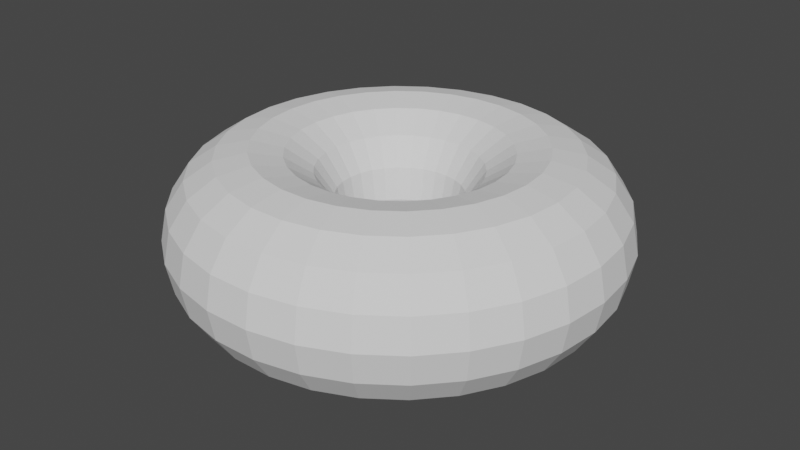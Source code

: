 # Source: donnut.blend  (saved by Blender 3.4.6; exported with 4.5.12 LTS)
import bpy
from mathutils import Matrix  # noqa: F401  (used for matrix-valued properties, if any)

bpy.ops.wm.read_factory_settings(use_empty=True)
scene = bpy.context.scene
scene.name = 'Scene'

# ---- collections
col_collection = bpy.data.collections.new('Collection'); scene.collection.children.link(col_collection)

# ---- world
world_world = bpy.data.worlds.new('World'); scene.world = world_world
world_world.use_nodes = True; world_world.node_tree.nodes.clear()
_N = world_world.node_tree.nodes; _L = world_world.node_tree.links
n0 = _N.new('ShaderNodeOutputWorld'); n0.name = 'World Output'; n0.location = (300, 300)
n1 = _N.new('ShaderNodeBackground'); n1.name = 'Background'; n1.location = (10, 300)
n1.inputs[0].default_value = (0.05088, 0.05088, 0.05088, 1.0)
_L.new(n1.outputs[0], n0.inputs[0])
n0.is_active_output = True
world_world.color = (0.05088, 0.05088, 0.05088)
world_world.use_sun_shadow = False
world_world.sun_shadow_jitter_overblur = 0.0

# ---- meshes
me_torus_002 = bpy.data.meshes.new('Torus.002')
me_torus_002.from_pydata([(1.6, 0.0, 0.0), (1.554, 0.0, 0.2296), (1.424, 0.0, 0.4243), (1.23, 0.0, 0.5543), (1.0, 0.0, 0.6), (0.7704, 0.0, 0.5543), (0.5757, 0.0, 0.4243), (0.4457, 0.0, 0.2296), (0.4, 0.0, 7.348e-17), (0.4457, 0.0, -0.2296), (0.5757, 0.0, -0.4243), (0.7704, 0.0, -0.5543), (1.0, 0.0, -0.6), (1.23, 0.0, -0.5543), (1.424, 0.0, -0.4243), (1.554, 0.0, -0.2296), (1.565, 0.3327, 0.0), (1.52, 0.3232, 0.2296), (1.393, 0.2961, 0.4243), (1.203, 0.2557, 0.5543), (0.9781, 0.2079, 0.6), (0.7536, 0.1602, 0.5543), (0.5632, 0.1197, 0.4243), (0.4359, 0.09266, 0.2296), (0.3913, 0.08316, 7.348e-17), (0.4359, 0.09266, -0.2296), (0.5632, 0.1197, -0.4243), (0.7536, 0.1602, -0.5543), (0.9781, 0.2079, -0.6), (1.203, 0.2557, -0.5543), (1.393, 0.2961, -0.4243), (1.52, 0.3232, -0.2296), (1.462, 0.6508, 0.0), (1.42, 0.6322, 0.2296), (1.301, 0.5793, 0.4243), (1.123, 0.5001, 0.5543), (0.9135, 0.4067, 0.6), (0.7038, 0.3133, 0.5543), (0.526, 0.2342, 0.4243), (0.4071, 0.1813, 0.2296), (0.3654, 0.1627, 7.348e-17), (0.4071, 0.1813, -0.2296), (0.526, 0.2342, -0.4243), (0.7038, 0.3133, -0.5543), (0.9135, 0.4067, -0.6), (1.123, 0.5001, -0.5543), (1.301, 0.5793, -0.4243), (1.42, 0.6322, -0.2296), (1.294, 0.9405, 0.0), (1.257, 0.9136, 0.2296), (1.152, 0.8372, 0.4243), (0.9948, 0.7227, 0.5543), (0.809, 0.5878, 0.6), (0.6233, 0.4528, 0.5543), (0.4658, 0.3384, 0.4243), (0.3606, 0.262, 0.2296), (0.3236, 0.2351, 7.348e-17), (0.3606, 0.262, -0.2296), (0.4658, 0.3384, -0.4243), (0.6233, 0.4528, -0.5543), (0.809, 0.5878, -0.6), (0.9948, 0.7227, -0.5543), (1.152, 0.8372, -0.4243), (1.257, 0.9136, -0.2296), (1.071, 1.189, 0.0), (1.04, 1.155, 0.2296), (0.953, 1.058, 0.4243), (0.8228, 0.9138, 0.5543), (0.6691, 0.7431, 0.6), (0.5155, 0.5725, 0.5543), (0.3852, 0.4279, 0.4243), (0.2982, 0.3312, 0.2296), (0.2677, 0.2973, 7.348e-17), (0.2982, 0.3312, -0.2296), (0.3852, 0.4279, -0.4243), (0.5155, 0.5725, -0.5543), (0.6691, 0.7431, -0.6), (0.8228, 0.9138, -0.5543), (0.953, 1.058, -0.4243), (1.04, 1.155, -0.2296), (0.8, 1.386, 0.0), (0.7772, 1.346, 0.2296), (0.7121, 1.233, 0.4243), (0.6148, 1.065, 0.5543), (0.5, 0.866, 0.6), (0.3852, 0.6672, 0.5543), (0.2879, 0.4986, 0.4243), (0.2228, 0.386, 0.2296), (0.2, 0.3464, 7.348e-17), (0.2228, 0.386, -0.2296), (0.2879, 0.4986, -0.4243), (0.3852, 0.6672, -0.5543), (0.5, 0.866, -0.6), (0.6148, 1.065, -0.5543), (0.7121, 1.233, -0.4243), (0.7772, 1.346, -0.2296), (0.4944, 1.522, 0.0), (0.4803, 1.478, 0.2296), (0.4401, 1.355, 0.4243), (0.38, 1.169, 0.5543), (0.309, 0.9511, 0.6), (0.2381, 0.7327, 0.5543), (0.1779, 0.5476, 0.4243), (0.1377, 0.4239, 0.2296), (0.1236, 0.3804, 7.348e-17), (0.1377, 0.4239, -0.2296), (0.1779, 0.5476, -0.4243), (0.2381, 0.7327, -0.5543), (0.309, 0.9511, -0.6), (0.38, 1.169, -0.5543), (0.4401, 1.355, -0.4243), (0.4803, 1.478, -0.2296), (0.1672, 1.591, 0.0), (0.1625, 1.546, 0.2296), (0.1489, 1.416, 0.4243), (0.1285, 1.223, 0.5543), (0.1045, 0.9945, 0.6), (0.08053, 0.7662, 0.5543), (0.06018, 0.5726, 0.4243), (0.04659, 0.4432, 0.2296), (0.04181, 0.3978, 7.348e-17), (0.04659, 0.4432, -0.2296), (0.06018, 0.5726, -0.4243), (0.08053, 0.7662, -0.5543), (0.1045, 0.9945, -0.6), (0.1285, 1.223, -0.5543), (0.1489, 1.416, -0.4243), (0.1625, 1.546, -0.2296), (-0.1672, 1.591, 0.0), (-0.1625, 1.546, 0.2296), (-0.1489, 1.416, 0.4243), (-0.1285, 1.223, 0.5543), (-0.1045, 0.9945, 0.6), (-0.08053, 0.7662, 0.5543), (-0.06018, 0.5726, 0.4243), (-0.04659, 0.4432, 0.2296), (-0.04181, 0.3978, 7.348e-17), (-0.04659, 0.4432, -0.2296), (-0.06018, 0.5726, -0.4243), (-0.08053, 0.7662, -0.5543), (-0.1045, 0.9945, -0.6), (-0.1285, 1.223, -0.5543), (-0.1489, 1.416, -0.4243), (-0.1625, 1.546, -0.2296), (-0.4944, 1.522, 0.0), (-0.4803, 1.478, 0.2296), (-0.4401, 1.355, 0.4243), (-0.38, 1.169, 0.5543), (-0.309, 0.9511, 0.6), (-0.2381, 0.7327, 0.5543), (-0.1779, 0.5476, 0.4243), (-0.1377, 0.4239, 0.2296), (-0.1236, 0.3804, 7.348e-17), (-0.1377, 0.4239, -0.2296), (-0.1779, 0.5476, -0.4243), (-0.2381, 0.7327, -0.5543), (-0.309, 0.9511, -0.6), (-0.38, 1.169, -0.5543), (-0.4401, 1.355, -0.4243), (-0.4803, 1.478, -0.2296), (-0.8, 1.386, 0.0), (-0.7772, 1.346, 0.2296), (-0.7121, 1.233, 0.4243), (-0.6148, 1.065, 0.5543), (-0.5, 0.866, 0.6), (-0.3852, 0.6672, 0.5543), (-0.2879, 0.4986, 0.4243), (-0.2228, 0.386, 0.2296), (-0.2, 0.3464, 7.348e-17), (-0.2228, 0.386, -0.2296), (-0.2879, 0.4986, -0.4243), (-0.3852, 0.6672, -0.5543), (-0.5, 0.866, -0.6), (-0.6148, 1.065, -0.5543), (-0.7121, 1.233, -0.4243), (-0.7772, 1.346, -0.2296), (-1.071, 1.189, 0.0), (-1.04, 1.155, 0.2296), (-0.953, 1.058, 0.4243), (-0.8228, 0.9138, 0.5543), (-0.6691, 0.7431, 0.6), (-0.5155, 0.5725, 0.5543), (-0.3852, 0.4279, 0.4243), (-0.2982, 0.3312, 0.2296), (-0.2677, 0.2973, 7.348e-17), (-0.2982, 0.3312, -0.2296), (-0.3852, 0.4279, -0.4243), (-0.5155, 0.5725, -0.5543), (-0.6691, 0.7431, -0.6), (-0.8228, 0.9138, -0.5543), (-0.953, 1.058, -0.4243), (-1.04, 1.155, -0.2296), (-1.294, 0.9405, 0.0), (-1.257, 0.9136, 0.2296), (-1.152, 0.8372, 0.4243), (-0.9948, 0.7227, 0.5543), (-0.809, 0.5878, 0.6), (-0.6233, 0.4528, 0.5543), (-0.4658, 0.3384, 0.4243), (-0.3606, 0.262, 0.2296), (-0.3236, 0.2351, 7.348e-17), (-0.3606, 0.262, -0.2296), (-0.4658, 0.3384, -0.4243), (-0.6233, 0.4528, -0.5543), (-0.809, 0.5878, -0.6), (-0.9948, 0.7227, -0.5543), (-1.152, 0.8372, -0.4243), (-1.257, 0.9136, -0.2296), (-1.462, 0.6508, 0.0), (-1.42, 0.6322, 0.2296), (-1.301, 0.5793, 0.4243), (-1.123, 0.5001, 0.5543), (-0.9135, 0.4067, 0.6), (-0.7038, 0.3133, 0.5543), (-0.526, 0.2342, 0.4243), (-0.4071, 0.1813, 0.2296), (-0.3654, 0.1627, 7.348e-17), (-0.4071, 0.1813, -0.2296), (-0.526, 0.2342, -0.4243), (-0.7038, 0.3133, -0.5543), (-0.9135, 0.4067, -0.6), (-1.123, 0.5001, -0.5543), (-1.301, 0.5793, -0.4243), (-1.42, 0.6322, -0.2296), (-1.565, 0.3327, 0.0), (-1.52, 0.3232, 0.2296), (-1.393, 0.2961, 0.4243), (-1.203, 0.2557, 0.5543), (-0.9781, 0.2079, 0.6), (-0.7536, 0.1602, 0.5543), (-0.5632, 0.1197, 0.4243), (-0.4359, 0.09266, 0.2296), (-0.3913, 0.08316, 7.348e-17), (-0.4359, 0.09266, -0.2296), (-0.5632, 0.1197, -0.4243), (-0.7536, 0.1602, -0.5543), (-0.9781, 0.2079, -0.6), (-1.203, 0.2557, -0.5543), (-1.393, 0.2961, -0.4243), (-1.52, 0.3232, -0.2296), (-1.6, 1.399e-07, 0.0), (-1.554, 1.359e-07, 0.2296), (-1.424, 1.245e-07, 0.4243), (-1.23, 1.075e-07, 0.5543), (-1.0, 8.742e-08, 0.6), (-0.7704, 6.735e-08, 0.5543), (-0.5757, 5.033e-08, 0.4243), (-0.4457, 3.896e-08, 0.2296), (-0.4, 3.497e-08, 7.348e-17), (-0.4457, 3.896e-08, -0.2296), (-0.5757, 5.033e-08, -0.4243), (-0.7704, 6.735e-08, -0.5543), (-1.0, 8.742e-08, -0.6), (-1.23, 1.075e-07, -0.5543), (-1.424, 1.245e-07, -0.4243), (-1.554, 1.359e-07, -0.2296), (-1.565, -0.3327, 0.0), (-1.52, -0.3232, 0.2296), (-1.393, -0.2961, 0.4243), (-1.203, -0.2557, 0.5543), (-0.9781, -0.2079, 0.6), (-0.7536, -0.1602, 0.5543), (-0.5632, -0.1197, 0.4243), (-0.4359, -0.09266, 0.2296), (-0.3913, -0.08316, 7.348e-17), (-0.4359, -0.09266, -0.2296), (-0.5632, -0.1197, -0.4243), (-0.7536, -0.1602, -0.5543), (-0.9781, -0.2079, -0.6), (-1.203, -0.2557, -0.5543), (-1.393, -0.2961, -0.4243), (-1.52, -0.3232, -0.2296), (-1.462, -0.6508, 0.0), (-1.42, -0.6322, 0.2296), (-1.301, -0.5793, 0.4243), (-1.123, -0.5001, 0.5543), (-0.9135, -0.4067, 0.6), (-0.7038, -0.3133, 0.5543), (-0.526, -0.2342, 0.4243), (-0.4071, -0.1813, 0.2296), (-0.3654, -0.1627, 7.348e-17), (-0.4071, -0.1813, -0.2296), (-0.526, -0.2342, -0.4243), (-0.7038, -0.3133, -0.5543), (-0.9135, -0.4067, -0.6), (-1.123, -0.5001, -0.5543), (-1.301, -0.5793, -0.4243), (-1.42, -0.6322, -0.2296), (-1.294, -0.9405, 0.0), (-1.257, -0.9136, 0.2296), (-1.152, -0.8372, 0.4243), (-0.9948, -0.7227, 0.5543), (-0.809, -0.5878, 0.6), (-0.6233, -0.4528, 0.5543), (-0.4658, -0.3384, 0.4243), (-0.3606, -0.262, 0.2296), (-0.3236, -0.2351, 7.348e-17), (-0.3606, -0.262, -0.2296), (-0.4658, -0.3384, -0.4243), (-0.6233, -0.4528, -0.5543), (-0.809, -0.5878, -0.6), (-0.9948, -0.7227, -0.5543), (-1.152, -0.8372, -0.4243), (-1.257, -0.9136, -0.2296), (-1.071, -1.189, 0.0), (-1.04, -1.155, 0.2296), (-0.953, -1.058, 0.4243), (-0.8228, -0.9138, 0.5543), (-0.6691, -0.7431, 0.6), (-0.5155, -0.5725, 0.5543), (-0.3852, -0.4279, 0.4243), (-0.2982, -0.3312, 0.2296), (-0.2677, -0.2973, 7.348e-17), (-0.2982, -0.3312, -0.2296), (-0.3852, -0.4279, -0.4243), (-0.5155, -0.5725, -0.5543), (-0.6691, -0.7431, -0.6), (-0.8228, -0.9138, -0.5543), (-0.953, -1.058, -0.4243), (-1.04, -1.155, -0.2296), (-0.8, -1.386, 0.0), (-0.7772, -1.346, 0.2296), (-0.7121, -1.233, 0.4243), (-0.6148, -1.065, 0.5543), (-0.5, -0.866, 0.6), (-0.3852, -0.6672, 0.5543), (-0.2879, -0.4986, 0.4243), (-0.2228, -0.386, 0.2296), (-0.2, -0.3464, 7.348e-17), (-0.2228, -0.386, -0.2296), (-0.2879, -0.4986, -0.4243), (-0.3852, -0.6672, -0.5543), (-0.5, -0.866, -0.6), (-0.6148, -1.065, -0.5543), (-0.7121, -1.233, -0.4243), (-0.7772, -1.346, -0.2296), (-0.4944, -1.522, 0.0), (-0.4803, -1.478, 0.2296), (-0.4401, -1.355, 0.4243), (-0.38, -1.169, 0.5543), (-0.309, -0.9511, 0.6), (-0.2381, -0.7327, 0.5543), (-0.1779, -0.5476, 0.4243), (-0.1377, -0.4239, 0.2296), (-0.1236, -0.3804, 7.348e-17), (-0.1377, -0.4239, -0.2296), (-0.1779, -0.5476, -0.4243), (-0.2381, -0.7327, -0.5543), (-0.309, -0.9511, -0.6), (-0.38, -1.169, -0.5543), (-0.4401, -1.355, -0.4243), (-0.4803, -1.478, -0.2296), (-0.1672, -1.591, 0.0), (-0.1625, -1.546, 0.2296), (-0.1489, -1.416, 0.4243), (-0.1285, -1.223, 0.5543), (-0.1045, -0.9945, 0.6), (-0.08053, -0.7662, 0.5543), (-0.06018, -0.5726, 0.4243), (-0.04659, -0.4432, 0.2296), (-0.04181, -0.3978, 7.348e-17), (-0.04659, -0.4432, -0.2296), (-0.06018, -0.5726, -0.4243), (-0.08053, -0.7662, -0.5543), (-0.1045, -0.9945, -0.6), (-0.1285, -1.223, -0.5543), (-0.1489, -1.416, -0.4243), (-0.1625, -1.546, -0.2296), (0.1672, -1.591, 0.0), (0.1625, -1.546, 0.2296), (0.1489, -1.416, 0.4243), (0.1285, -1.223, 0.5543), (0.1045, -0.9945, 0.6), (0.08053, -0.7662, 0.5543), (0.06018, -0.5726, 0.4243), (0.04659, -0.4432, 0.2296), (0.04181, -0.3978, 7.348e-17), (-0.6563, -0.561, -0.3452), (0.06018, -0.5726, -0.4243), (0.08053, -0.7662, -0.5543), (0.1045, -0.9945, -0.6), (0.1285, -1.223, -0.5543), (0.1489, -1.416, -0.4243), (0.1625, -1.546, -0.2296), (0.4944, -1.522, 0.0), (0.4803, -1.478, 0.2296), (0.4401, -1.355, 0.4243), (0.38, -1.169, 0.5543), (0.309, -0.9511, 0.6), (0.2381, -0.7327, 0.5543), (0.1779, -0.5476, 0.4243), (0.1377, -0.4239, 0.2296), (0.1236, -0.3804, 7.348e-17), (0.1377, -0.4239, -0.2296), (0.1779, -0.5476, -0.4243), (0.2381, -0.7327, -0.5543), (0.309, -0.9511, -0.6), (0.38, -1.169, -0.5543), (0.4401, -1.355, -0.4243), (0.4803, -1.478, -0.2296), (0.8, -1.386, 0.0), (0.7772, -1.346, 0.2296), (0.7121, -1.233, 0.4243), (0.6148, -1.065, 0.5543), (0.5, -0.866, 0.6), (0.3852, -0.6672, 0.5543), (0.2879, -0.4986, 0.4243), (0.2228, -0.386, 0.2296), (0.2, -0.3464, 7.348e-17), (0.2228, -0.386, -0.2296), (0.2879, -0.4986, -0.4243), (0.3852, -0.6672, -0.5543), (0.5, -0.866, -0.6), (0.6148, -1.065, -0.5543), (0.7121, -1.233, -0.4243), (0.7772, -1.346, -0.2296), (1.071, -1.189, 0.0), (1.04, -1.155, 0.2296), (0.953, -1.058, 0.4243), (0.8228, -0.9138, 0.5543), (0.6691, -0.7431, 0.6), (0.5155, -0.5725, 0.5543), (0.3852, -0.4279, 0.4243), (0.2982, -0.3312, 0.2296), (0.2677, -0.2973, 7.348e-17), (0.2982, -0.3312, -0.2296), (0.3852, -0.4279, -0.4243), (0.5155, -0.5725, -0.5543), (0.6691, -0.7431, -0.6), (0.8228, -0.9138, -0.5543), (0.953, -1.058, -0.4243), (1.04, -1.155, -0.2296), (1.294, -0.9405, 0.0), (1.257, -0.9136, 0.2296), (1.152, -0.8372, 0.4243), (0.9948, -0.7227, 0.5543), (0.809, -0.5878, 0.6), (0.6233, -0.4528, 0.5543), (0.4658, -0.3384, 0.4243), (0.3606, -0.262, 0.2296), (0.3236, -0.2351, 7.348e-17), (0.3606, -0.262, -0.2296), (0.4658, -0.3384, -0.4243), (0.6233, -0.4528, -0.5543), (0.809, -0.5878, -0.6), (0.9948, -0.7227, -0.5543), (1.152, -0.8372, -0.4243), (1.257, -0.9136, -0.2296), (1.462, -0.6508, 0.0), (1.42, -0.6322, 0.2296), (1.301, -0.5793, 0.4243), (1.123, -0.5001, 0.5543), (0.9135, -0.4067, 0.6), (0.7038, -0.3133, 0.5543), (0.526, -0.2342, 0.4243), (0.4071, -0.1813, 0.2296), (0.3654, -0.1627, 7.348e-17), (0.4071, -0.1813, -0.2296), (0.526, -0.2342, -0.4243), (0.7038, -0.3133, -0.5543), (0.9135, -0.4067, -0.6), (1.123, -0.5001, -0.5543), (1.301, -0.5793, -0.4243), (1.42, -0.6322, -0.2296), (1.565, -0.3327, 0.0), (1.52, -0.3232, 0.2296), (1.393, -0.2961, 0.4243), (1.203, -0.2557, 0.5543), (0.9781, -0.2079, 0.6), (0.7536, -0.1602, 0.5543), (0.5632, -0.1197, 0.4243), (0.4359, -0.09266, 0.2296), (0.3913, -0.08316, 7.348e-17), (0.4359, -0.09266, -0.2296), (0.5632, -0.1197, -0.4243), (0.7536, -0.1602, -0.5543), (0.9781, -0.2079, -0.6), (1.203, -0.2557, -0.5543), (1.393, -0.2961, -0.4243), (1.52, -0.3232, -0.2296)], [], [(0, 16, 17, 1), (1, 17, 18, 2), (2, 18, 19, 3), (3, 19, 20, 4), (4, 20, 21, 5), (5, 21, 22, 6), (6, 22, 23, 7), (7, 23, 24, 8), (8, 24, 25, 9), (9, 25, 26, 10), (10, 26, 27, 11), (11, 27, 28, 12), (12, 28, 29, 13), (13, 29, 30, 14), (14, 30, 31, 15), (15, 31, 16, 0), (16, 32, 33, 17), (17, 33, 34, 18), (18, 34, 35, 19), (19, 35, 36, 20), (20, 36, 37, 21), (21, 37, 38, 22), (22, 38, 39, 23), (23, 39, 40, 24), (24, 40, 41, 25), (25, 41, 42, 26), (26, 42, 43, 27), (27, 43, 44, 28), (28, 44, 45, 29), (29, 45, 46, 30), (30, 46, 47, 31), (31, 47, 32, 16), (32, 48, 49, 33), (33, 49, 50, 34), (34, 50, 51, 35), (35, 51, 52, 36), (36, 52, 53, 37), (37, 53, 54, 38), (38, 54, 55, 39), (39, 55, 56, 40), (40, 56, 57, 41), (41, 57, 58, 42), (42, 58, 59, 43), (43, 59, 60, 44), (44, 60, 61, 45), (45, 61, 62, 46), (46, 62, 63, 47), (47, 63, 48, 32), (48, 64, 65, 49), (49, 65, 66, 50), (50, 66, 67, 51), (51, 67, 68, 52), (52, 68, 69, 53), (53, 69, 70, 54), (54, 70, 71, 55), (55, 71, 72, 56), (56, 72, 73, 57), (57, 73, 74, 58), (58, 74, 75, 59), (59, 75, 76, 60), (60, 76, 77, 61), (61, 77, 78, 62), (62, 78, 79, 63), (63, 79, 64, 48), (64, 80, 81, 65), (65, 81, 82, 66), (66, 82, 83, 67), (67, 83, 84, 68), (68, 84, 85, 69), (69, 85, 86, 70), (70, 86, 87, 71), (71, 87, 88, 72), (72, 88, 89, 73), (73, 89, 90, 74), (74, 90, 91, 75), (75, 91, 92, 76), (76, 92, 93, 77), (77, 93, 94, 78), (78, 94, 95, 79), (79, 95, 80, 64), (80, 96, 97, 81), (81, 97, 98, 82), (82, 98, 99, 83), (83, 99, 100, 84), (84, 100, 101, 85), (85, 101, 102, 86), (86, 102, 103, 87), (87, 103, 104, 88), (88, 104, 105, 89), (89, 105, 106, 90), (90, 106, 107, 91), (91, 107, 108, 92), (92, 108, 109, 93), (93, 109, 110, 94), (94, 110, 111, 95), (95, 111, 96, 80), (96, 112, 113, 97), (97, 113, 114, 98), (98, 114, 115, 99), (99, 115, 116, 100), (100, 116, 117, 101), (101, 117, 118, 102), (102, 118, 119, 103), (103, 119, 120, 104), (104, 120, 121, 105), (105, 121, 122, 106), (106, 122, 123, 107), (107, 123, 124, 108), (108, 124, 125, 109), (109, 125, 126, 110), (110, 126, 127, 111), (111, 127, 112, 96), (112, 128, 129, 113), (113, 129, 130, 114), (114, 130, 131, 115), (115, 131, 132, 116), (116, 132, 133, 117), (117, 133, 134, 118), (118, 134, 135, 119), (119, 135, 136, 120), (120, 136, 137, 121), (121, 137, 138, 122), (122, 138, 139, 123), (123, 139, 140, 124), (124, 140, 141, 125), (125, 141, 142, 126), (126, 142, 143, 127), (127, 143, 128, 112), (128, 144, 145, 129), (129, 145, 146, 130), (130, 146, 147, 131), (131, 147, 148, 132), (132, 148, 149, 133), (133, 149, 150, 134), (134, 150, 151, 135), (135, 151, 152, 136), (136, 152, 153, 137), (137, 153, 154, 138), (138, 154, 155, 139), (139, 155, 156, 140), (140, 156, 157, 141), (141, 157, 158, 142), (142, 158, 159, 143), (143, 159, 144, 128), (144, 160, 161, 145), (145, 161, 162, 146), (146, 162, 163, 147), (147, 163, 164, 148), (148, 164, 165, 149), (149, 165, 166, 150), (150, 166, 167, 151), (151, 167, 168, 152), (152, 168, 169, 153), (153, 169, 170, 154), (154, 170, 171, 155), (155, 171, 172, 156), (156, 172, 173, 157), (157, 173, 174, 158), (158, 174, 175, 159), (159, 175, 160, 144), (160, 176, 177, 161), (161, 177, 178, 162), (162, 178, 179, 163), (163, 179, 180, 164), (164, 180, 181, 165), (165, 181, 182, 166), (166, 182, 183, 167), (167, 183, 184, 168), (168, 184, 185, 169), (169, 185, 186, 170), (170, 186, 187, 171), (171, 187, 188, 172), (172, 188, 189, 173), (173, 189, 190, 174), (174, 190, 191, 175), (175, 191, 176, 160), (176, 192, 193, 177), (177, 193, 194, 178), (178, 194, 195, 179), (179, 195, 196, 180), (180, 196, 197, 181), (181, 197, 198, 182), (182, 198, 199, 183), (183, 199, 200, 184), (184, 200, 201, 185), (185, 201, 202, 186), (186, 202, 203, 187), (187, 203, 204, 188), (188, 204, 205, 189), (189, 205, 206, 190), (190, 206, 207, 191), (191, 207, 192, 176), (192, 208, 209, 193), (193, 209, 210, 194), (194, 210, 211, 195), (195, 211, 212, 196), (196, 212, 213, 197), (197, 213, 214, 198), (198, 214, 215, 199), (199, 215, 216, 200), (200, 216, 217, 201), (201, 217, 218, 202), (202, 218, 219, 203), (203, 219, 220, 204), (204, 220, 221, 205), (205, 221, 222, 206), (206, 222, 223, 207), (207, 223, 208, 192), (208, 224, 225, 209), (209, 225, 226, 210), (210, 226, 227, 211), (211, 227, 228, 212), (212, 228, 229, 213), (213, 229, 230, 214), (214, 230, 231, 215), (215, 231, 232, 216), (216, 232, 233, 217), (217, 233, 234, 218), (218, 234, 235, 219), (219, 235, 236, 220), (220, 236, 237, 221), (221, 237, 238, 222), (222, 238, 239, 223), (223, 239, 224, 208), (224, 240, 241, 225), (225, 241, 242, 226), (226, 242, 243, 227), (227, 243, 244, 228), (228, 244, 245, 229), (229, 245, 246, 230), (230, 246, 247, 231), (231, 247, 248, 232), (232, 248, 249, 233), (233, 249, 250, 234), (234, 250, 251, 235), (235, 251, 252, 236), (236, 252, 253, 237), (237, 253, 254, 238), (238, 254, 255, 239), (239, 255, 240, 224), (240, 256, 257, 241), (241, 257, 258, 242), (242, 258, 259, 243), (243, 259, 260, 244), (244, 260, 261, 245), (245, 261, 262, 246), (246, 262, 263, 247), (247, 263, 264, 248), (248, 264, 265, 249), (249, 265, 266, 250), (250, 266, 267, 251), (251, 267, 268, 252), (252, 268, 269, 253), (253, 269, 270, 254), (254, 270, 271, 255), (255, 271, 256, 240), (256, 272, 273, 257), (257, 273, 274, 258), (258, 274, 275, 259), (259, 275, 276, 260), (260, 276, 277, 261), (261, 277, 278, 262), (262, 278, 279, 263), (263, 279, 280, 264), (264, 280, 281, 265), (265, 281, 282, 266), (266, 282, 283, 267), (267, 283, 284, 268), (268, 284, 285, 269), (269, 285, 286, 270), (270, 286, 287, 271), (271, 287, 272, 256), (272, 288, 289, 273), (273, 289, 290, 274), (274, 290, 291, 275), (275, 291, 292, 276), (276, 292, 293, 277), (277, 293, 294, 278), (278, 294, 295, 279), (279, 295, 296, 280), (280, 296, 297, 281), (281, 297, 298, 282), (282, 298, 299, 283), (283, 299, 300, 284), (284, 300, 301, 285), (285, 301, 302, 286), (286, 302, 303, 287), (287, 303, 288, 272), (288, 304, 305, 289), (289, 305, 306, 290), (290, 306, 307, 291), (291, 307, 308, 292), (292, 308, 309, 293), (293, 309, 310, 294), (294, 310, 311, 295), (295, 311, 312, 296), (296, 312, 313, 297), (297, 313, 314, 298), (298, 314, 315, 299), (299, 315, 316, 300), (300, 316, 317, 301), (301, 317, 318, 302), (302, 318, 319, 303), (303, 319, 304, 288), (304, 320, 321, 305), (305, 321, 322, 306), (306, 322, 323, 307), (307, 323, 324, 308), (308, 324, 325, 309), (309, 325, 326, 310), (310, 326, 327, 311), (311, 327, 328, 312), (312, 328, 329, 313), (313, 329, 330, 314), (314, 330, 331, 315), (315, 331, 332, 316), (316, 332, 333, 317), (317, 333, 334, 318), (318, 334, 335, 319), (319, 335, 320, 304), (320, 336, 337, 321), (321, 337, 338, 322), (322, 338, 339, 323), (323, 339, 340, 324), (324, 340, 341, 325), (325, 341, 342, 326), (326, 342, 343, 327), (327, 343, 344, 328), (328, 344, 345, 329), (329, 345, 346, 330), (330, 346, 347, 331), (331, 347, 348, 332), (332, 348, 349, 333), (333, 349, 350, 334), (334, 350, 351, 335), (335, 351, 336, 320), (336, 352, 353, 337), (337, 353, 354, 338), (338, 354, 355, 339), (339, 355, 356, 340), (340, 356, 357, 341), (341, 357, 358, 342), (342, 358, 359, 343), (343, 359, 360, 344), (344, 360, 361, 345), (345, 361, 362, 346), (346, 362, 363, 347), (347, 363, 364, 348), (348, 364, 365, 349), (349, 365, 366, 350), (350, 366, 367, 351), (351, 367, 352, 336), (352, 368, 369, 353), (353, 369, 370, 354), (354, 370, 371, 355), (355, 371, 372, 356), (356, 372, 373, 357), (357, 373, 374, 358), (358, 374, 375, 359), (359, 375, 376, 360), (360, 376, 377, 361), (361, 377, 378, 362), (362, 378, 379, 363), (363, 379, 380, 364), (364, 380, 381, 365), (365, 381, 382, 366), (366, 382, 383, 367), (367, 383, 368, 352), (368, 384, 385, 369), (369, 385, 386, 370), (370, 386, 387, 371), (371, 387, 388, 372), (372, 388, 389, 373), (373, 389, 390, 374), (374, 390, 391, 375), (375, 391, 392, 376), (376, 392, 393, 377), (377, 393, 394, 378), (378, 394, 395, 379), (379, 395, 396, 380), (380, 396, 397, 381), (381, 397, 398, 382), (382, 398, 399, 383), (383, 399, 384, 368), (384, 400, 401, 385), (385, 401, 402, 386), (386, 402, 403, 387), (387, 403, 404, 388), (388, 404, 405, 389), (389, 405, 406, 390), (390, 406, 407, 391), (391, 407, 408, 392), (392, 408, 409, 393), (393, 409, 410, 394), (394, 410, 411, 395), (395, 411, 412, 396), (396, 412, 413, 397), (397, 413, 414, 398), (398, 414, 415, 399), (399, 415, 400, 384), (400, 416, 417, 401), (401, 417, 418, 402), (402, 418, 419, 403), (403, 419, 420, 404), (404, 420, 421, 405), (405, 421, 422, 406), (406, 422, 423, 407), (407, 423, 424, 408), (408, 424, 425, 409), (409, 425, 426, 410), (410, 426, 427, 411), (411, 427, 428, 412), (412, 428, 429, 413), (413, 429, 430, 414), (414, 430, 431, 415), (415, 431, 416, 400), (416, 432, 433, 417), (417, 433, 434, 418), (418, 434, 435, 419), (419, 435, 436, 420), (420, 436, 437, 421), (421, 437, 438, 422), (422, 438, 439, 423), (423, 439, 440, 424), (424, 440, 441, 425), (425, 441, 442, 426), (426, 442, 443, 427), (427, 443, 444, 428), (428, 444, 445, 429), (429, 445, 446, 430), (430, 446, 447, 431), (431, 447, 432, 416), (432, 448, 449, 433), (433, 449, 450, 434), (434, 450, 451, 435), (435, 451, 452, 436), (436, 452, 453, 437), (437, 453, 454, 438), (438, 454, 455, 439), (439, 455, 456, 440), (440, 456, 457, 441), (441, 457, 458, 442), (442, 458, 459, 443), (443, 459, 460, 444), (444, 460, 461, 445), (445, 461, 462, 446), (446, 462, 463, 447), (447, 463, 448, 432), (448, 464, 465, 449), (449, 465, 466, 450), (450, 466, 467, 451), (451, 467, 468, 452), (452, 468, 469, 453), (453, 469, 470, 454), (454, 470, 471, 455), (455, 471, 472, 456), (456, 472, 473, 457), (457, 473, 474, 458), (458, 474, 475, 459), (459, 475, 476, 460), (460, 476, 477, 461), (461, 477, 478, 462), (462, 478, 479, 463), (463, 479, 464, 448), (464, 0, 1, 465), (465, 1, 2, 466), (466, 2, 3, 467), (467, 3, 4, 468), (468, 4, 5, 469), (469, 5, 6, 470), (470, 6, 7, 471), (471, 7, 8, 472), (472, 8, 9, 473), (473, 9, 10, 474), (474, 10, 11, 475), (475, 11, 12, 476), (476, 12, 13, 477), (477, 13, 14, 478), (478, 14, 15, 479), (479, 15, 0, 464)])
_uv = me_torus_002.uv_layers.new(name='UVMap')
_uv.uv.foreach_set('vector', [0.5, 0.5, 0.5333, 0.5, 0.5333, 0.5625, 0.5, 0.5625, 0.5, 0.5625, 0.5333, 0.5625, 0.5333, 0.625, 0.5, 0.625, 0.5, 0.625, 0.5333, 0.625, 0.5333, 0.6875, 0.5, 0.6875, 0.5, 0.6875, 0.5333, 0.6875, 0.5333, 0.75, 0.5, 0.75, 0.5, 0.75, 0.5333, 0.75, 0.5333, 0.8125, 0.5, 0.8125, 0.5, 0.8125, 0.5333, 0.8125, 0.5333, 0.875, 0.5, 0.875, 0.5, 0.875, 0.5333, 0.875, 0.5333, 0.9375, 0.5, 0.9375, 0.5, 0.9375, 0.5333, 0.9375, 0.5333, 1.0, 0.5, 1.0, 0.5, 0.0, 0.5333, 0.0, 0.5333, 0.0625, 0.5, 0.0625, 0.5, 0.0625, 0.5333, 0.0625, 0.5333, 0.125, 0.5, 0.125, 0.5, 0.125, 0.5333, 0.125, 0.5333, 0.1875, 0.5, 0.1875, 0.5, 0.1875, 0.5333, 0.1875, 0.5333, 0.25, 0.5, 0.25, 0.5, 0.25, 0.5333, 0.25, 0.5333, 0.3125, 0.5, 0.3125, 0.5, 0.3125, 0.5333, 0.3125, 0.5333, 0.375, 0.5, 0.375, 0.5, 0.375, 0.5333, 0.375, 0.5333, 0.4375, 0.5, 0.4375, 0.5, 0.4375, 0.5333, 0.4375, 0.5333, 0.5, 0.5, 0.5, 0.5333, 0.5, 0.5667, 0.5, 0.5667, 0.5625, 0.5333, 0.5625, 0.5333, 0.5625, 0.5667, 0.5625, 0.5667, 0.625, 0.5333, 0.625, 0.5333, 0.625, 0.5667, 0.625, 0.5667, 0.6875, 0.5333, 0.6875, 0.5333, 0.6875, 0.5667, 0.6875, 0.5667, 0.75, 0.5333, 0.75, 0.5333, 0.75, 0.5667, 0.75, 0.5667, 0.8125, 0.5333, 0.8125, 0.5333, 0.8125, 0.5667, 0.8125, 0.5667, 0.875, 0.5333, 0.875, 0.5333, 0.875, 0.5667, 0.875, 0.5667, 0.9375, 0.5333, 0.9375, 0.5333, 0.9375, 0.5667, 0.9375, 0.5667, 1.0, 0.5333, 1.0, 0.5333, 0.0, 0.5667, 0.0, 0.5667, 0.0625, 0.5333, 0.0625, 0.5333, 0.0625, 0.5667, 0.0625, 0.5667, 0.125, 0.5333, 0.125, 0.5333, 0.125, 0.5667, 0.125, 0.5667, 0.1875, 0.5333, 0.1875, 0.5333, 0.1875, 0.5667, 0.1875, 0.5667, 0.25, 0.5333, 0.25, 0.5333, 0.25, 0.5667, 0.25, 0.5667, 0.3125, 0.5333, 0.3125, 0.5333, 0.3125, 0.5667, 0.3125, 0.5667, 0.375, 0.5333, 0.375, 0.5333, 0.375, 0.5667, 0.375, 0.5667, 0.4375, 0.5333, 0.4375, 0.5333, 0.4375, 0.5667, 0.4375, 0.5667, 0.5, 0.5333, 0.5, 0.5667, 0.5, 0.6, 0.5, 0.6, 0.5625, 0.5667, 0.5625, 0.5667, 0.5625, 0.6, 0.5625, 0.6, 0.625, 0.5667, 0.625, 0.5667, 0.625, 0.6, 0.625, 0.6, 0.6875, 0.5667, 0.6875, 0.5667, 0.6875, 0.6, 0.6875, 0.6, 0.75, 0.5667, 0.75, 0.5667, 0.75, 0.6, 0.75, 0.6, 0.8125, 0.5667, 0.8125, 0.5667, 0.8125, 0.6, 0.8125, 0.6, 0.875, 0.5667, 0.875, 0.5667, 0.875, 0.6, 0.875, 0.6, 0.9375, 0.5667, 0.9375, 0.5667, 0.9375, 0.6, 0.9375, 0.6, 1.0, 0.5667, 1.0, 0.5667, 0.0, 0.6, 0.0, 0.6, 0.0625, 0.5667, 0.0625, 0.5667, 0.0625, 0.6, 0.0625, 0.6, 0.125, 0.5667, 0.125, 0.5667, 0.125, 0.6, 0.125, 0.6, 0.1875, 0.5667, 0.1875, 0.5667, 0.1875, 0.6, 0.1875, 0.6, 0.25, 0.5667, 0.25, 0.5667, 0.25, 0.6, 0.25, 0.6, 0.3125, 0.5667, 0.3125, 0.5667, 0.3125, 0.6, 0.3125, 0.6, 0.375, 0.5667, 0.375, 0.5667, 0.375, 0.6, 0.375, 0.6, 0.4375, 0.5667, 0.4375, 0.5667, 0.4375, 0.6, 0.4375, 0.6, 0.5, 0.5667, 0.5, 0.6, 0.5, 0.6333, 0.5, 0.6333, 0.5625, 0.6, 0.5625, 0.6, 0.5625, 0.6333, 0.5625, 0.6333, 0.625, 0.6, 0.625, 0.6, 0.625, 0.6333, 0.625, 0.6333, 0.6875, 0.6, 0.6875, 0.6, 0.6875, 0.6333, 0.6875, 0.6333, 0.75, 0.6, 0.75, 0.6, 0.75, 0.6333, 0.75, 0.6333, 0.8125, 0.6, 0.8125, 0.6, 0.8125, 0.6333, 0.8125, 0.6333, 0.875, 0.6, 0.875, 0.6, 0.875, 0.6333, 0.875, 0.6333, 0.9375, 0.6, 0.9375, 0.6, 0.9375, 0.6333, 0.9375, 0.6333, 1.0, 0.6, 1.0, 0.6, 0.0, 0.6333, 0.0, 0.6333, 0.0625, 0.6, 0.0625, 0.6, 0.0625, 0.6333, 0.0625, 0.6333, 0.125, 0.6, 0.125, 0.6, 0.125, 0.6333, 0.125, 0.6333, 0.1875, 0.6, 0.1875, 0.6, 0.1875, 0.6333, 0.1875, 0.6333, 0.25, 0.6, 0.25, 0.6, 0.25, 0.6333, 0.25, 0.6333, 0.3125, 0.6, 0.3125, 0.6, 0.3125, 0.6333, 0.3125, 0.6333, 0.375, 0.6, 0.375, 0.6, 0.375, 0.6333, 0.375, 0.6333, 0.4375, 0.6, 0.4375, 0.6, 0.4375, 0.6333, 0.4375, 0.6333, 0.5, 0.6, 0.5, 0.6333, 0.5, 0.6667, 0.5, 0.6667, 0.5625, 0.6333, 0.5625, 0.6333, 0.5625, 0.6667, 0.5625, 0.6667, 0.625, 0.6333, 0.625, 0.6333, 0.625, 0.6667, 0.625, 0.6667, 0.6875, 0.6333, 0.6875, 0.6333, 0.6875, 0.6667, 0.6875, 0.6667, 0.75, 0.6333, 0.75, 0.6333, 0.75, 0.6667, 0.75, 0.6667, 0.8125, 0.6333, 0.8125, 0.6333, 0.8125, 0.6667, 0.8125, 0.6667, 0.875, 0.6333, 0.875, 0.6333, 0.875, 0.6667, 0.875, 0.6667, 0.9375, 0.6333, 0.9375, 0.6333, 0.9375, 0.6667, 0.9375, 0.6667, 1.0, 0.6333, 1.0, 0.6333, 0.0, 0.6667, 0.0, 0.6667, 0.0625, 0.6333, 0.0625, 0.6333, 0.0625, 0.6667, 0.0625, 0.6667, 0.125, 0.6333, 0.125, 0.6333, 0.125, 0.6667, 0.125, 0.6667, 0.1875, 0.6333, 0.1875, 0.6333, 0.1875, 0.6667, 0.1875, 0.6667, 0.25, 0.6333, 0.25, 0.6333, 0.25, 0.6667, 0.25, 0.6667, 0.3125, 0.6333, 0.3125, 0.6333, 0.3125, 0.6667, 0.3125, 0.6667, 0.375, 0.6333, 0.375, 0.6333, 0.375, 0.6667, 0.375, 0.6667, 0.4375, 0.6333, 0.4375, 0.6333, 0.4375, 0.6667, 0.4375, 0.6667, 0.5, 0.6333, 0.5, 0.6667, 0.5, 0.7, 0.5, 0.7, 0.5625, 0.6667, 0.5625, 0.6667, 0.5625, 0.7, 0.5625, 0.7, 0.625, 0.6667, 0.625, 0.6667, 0.625, 0.7, 0.625, 0.7, 0.6875, 0.6667, 0.6875, 0.6667, 0.6875, 0.7, 0.6875, 0.7, 0.75, 0.6667, 0.75, 0.6667, 0.75, 0.7, 0.75, 0.7, 0.8125, 0.6667, 0.8125, 0.6667, 0.8125, 0.7, 0.8125, 0.7, 0.875, 0.6667, 0.875, 0.6667, 0.875, 0.7, 0.875, 0.7, 0.9375, 0.6667, 0.9375, 0.6667, 0.9375, 0.7, 0.9375, 0.7, 1.0, 0.6667, 1.0, 0.6667, 0.0, 0.7, 0.0, 0.7, 0.0625, 0.6667, 0.0625, 0.6667, 0.0625, 0.7, 0.0625, 0.7, 0.125, 0.6667, 0.125, 0.6667, 0.125, 0.7, 0.125, 0.7, 0.1875, 0.6667, 0.1875, 0.6667, 0.1875, 0.7, 0.1875, 0.7, 0.25, 0.6667, 0.25, 0.6667, 0.25, 0.7, 0.25, 0.7, 0.3125, 0.6667, 0.3125, 0.6667, 0.3125, 0.7, 0.3125, 0.7, 0.375, 0.6667, 0.375, 0.6667, 0.375, 0.7, 0.375, 0.7, 0.4375, 0.6667, 0.4375, 0.6667, 0.4375, 0.7, 0.4375, 0.7, 0.5, 0.6667, 0.5, 0.7, 0.5, 0.7333, 0.5, 0.7333, 0.5625, 0.7, 0.5625, 0.7, 0.5625, 0.7333, 0.5625, 0.7333, 0.625, 0.7, 0.625, 0.7, 0.625, 0.7333, 0.625, 0.7333, 0.6875, 0.7, 0.6875, 0.7, 0.6875, 0.7333, 0.6875, 0.7333, 0.75, 0.7, 0.75, 0.7, 0.75, 0.7333, 0.75, 0.7333, 0.8125, 0.7, 0.8125, 0.7, 0.8125, 0.7333, 0.8125, 0.7333, 0.875, 0.7, 0.875, 0.7, 0.875, 0.7333, 0.875, 0.7333, 0.9375, 0.7, 0.9375, 0.7, 0.9375, 0.7333, 0.9375, 0.7333, 1.0, 0.7, 1.0, 0.7, 0.0, 0.7333, 0.0, 0.7333, 0.0625, 0.7, 0.0625, 0.7, 0.0625, 0.7333, 0.0625, 0.7333, 0.125, 0.7, 0.125, 0.7, 0.125, 0.7333, 0.125, 0.7333, 0.1875, 0.7, 0.1875, 0.7, 0.1875, 0.7333, 0.1875, 0.7333, 0.25, 0.7, 0.25, 0.7, 0.25, 0.7333, 0.25, 0.7333, 0.3125, 0.7, 0.3125, 0.7, 0.3125, 0.7333, 0.3125, 0.7333, 0.375, 0.7, 0.375, 0.7, 0.375, 0.7333, 0.375, 0.7333, 0.4375, 0.7, 0.4375, 0.7, 0.4375, 0.7333, 0.4375, 0.7333, 0.5, 0.7, 0.5, 0.7333, 0.5, 0.7667, 0.5, 0.7667, 0.5625, 0.7333, 0.5625, 0.7333, 0.5625, 0.7667, 0.5625, 0.7667, 0.625, 0.7333, 0.625, 0.7333, 0.625, 0.7667, 0.625, 0.7667, 0.6875, 0.7333, 0.6875, 0.7333, 0.6875, 0.7667, 0.6875, 0.7667, 0.75, 0.7333, 0.75, 0.7333, 0.75, 0.7667, 0.75, 0.7667, 0.8125, 0.7333, 0.8125, 0.7333, 0.8125, 0.7667, 0.8125, 0.7667, 0.875, 0.7333, 0.875, 0.7333, 0.875, 0.7667, 0.875, 0.7667, 0.9375, 0.7333, 0.9375, 0.7333, 0.9375, 0.7667, 0.9375, 0.7667, 1.0, 0.7333, 1.0, 0.7333, 0.0, 0.7667, 0.0, 0.7667, 0.0625, 0.7333, 0.0625, 0.7333, 0.0625, 0.7667, 0.0625, 0.7667, 0.125, 0.7333, 0.125, 0.7333, 0.125, 0.7667, 0.125, 0.7667, 0.1875, 0.7333, 0.1875, 0.7333, 0.1875, 0.7667, 0.1875, 0.7667, 0.25, 0.7333, 0.25, 0.7333, 0.25, 0.7667, 0.25, 0.7667, 0.3125, 0.7333, 0.3125, 0.7333, 0.3125, 0.7667, 0.3125, 0.7667, 0.375, 0.7333, 0.375, 0.7333, 0.375, 0.7667, 0.375, 0.7667, 0.4375, 0.7333, 0.4375, 0.7333, 0.4375, 0.7667, 0.4375, 0.7667, 0.5, 0.7333, 0.5, 0.7667, 0.5, 0.8, 0.5, 0.8, 0.5625, 0.7667, 0.5625, 0.7667, 0.5625, 0.8, 0.5625, 0.8, 0.625, 0.7667, 0.625, 0.7667, 0.625, 0.8, 0.625, 0.8, 0.6875, 0.7667, 0.6875, 0.7667, 0.6875, 0.8, 0.6875, 0.8, 0.75, 0.7667, 0.75, 0.7667, 0.75, 0.8, 0.75, 0.8, 0.8125, 0.7667, 0.8125, 0.7667, 0.8125, 0.8, 0.8125, 0.8, 0.875, 0.7667, 0.875, 0.7667, 0.875, 0.8, 0.875, 0.8, 0.9375, 0.7667, 0.9375, 0.7667, 0.9375, 0.8, 0.9375, 0.8, 1.0, 0.7667, 1.0, 0.7667, 0.0, 0.8, 0.0, 0.8, 0.0625, 0.7667, 0.0625, 0.7667, 0.0625, 0.8, 0.0625, 0.8, 0.125, 0.7667, 0.125, 0.7667, 0.125, 0.8, 0.125, 0.8, 0.1875, 0.7667, 0.1875, 0.7667, 0.1875, 0.8, 0.1875, 0.8, 0.25, 0.7667, 0.25, 0.7667, 0.25, 0.8, 0.25, 0.8, 0.3125, 0.7667, 0.3125, 0.7667, 0.3125, 0.8, 0.3125, 0.8, 0.375, 0.7667, 0.375, 0.7667, 0.375, 0.8, 0.375, 0.8, 0.4375, 0.7667, 0.4375, 0.7667, 0.4375, 0.8, 0.4375, 0.8, 0.5, 0.7667, 0.5, 0.8, 0.5, 0.8333, 0.5, 0.8333, 0.5625, 0.8, 0.5625, 0.8, 0.5625, 0.8333, 0.5625, 0.8333, 0.625, 0.8, 0.625, 0.8, 0.625, 0.8333, 0.625, 0.8333, 0.6875, 0.8, 0.6875, 0.8, 0.6875, 0.8333, 0.6875, 0.8333, 0.75, 0.8, 0.75, 0.8, 0.75, 0.8333, 0.75, 0.8333, 0.8125, 0.8, 0.8125, 0.8, 0.8125, 0.8333, 0.8125, 0.8333, 0.875, 0.8, 0.875, 0.8, 0.875, 0.8333, 0.875, 0.8333, 0.9375, 0.8, 0.9375, 0.8, 0.9375, 0.8333, 0.9375, 0.8333, 1.0, 0.8, 1.0, 0.8, 0.0, 0.8333, 0.0, 0.8333, 0.0625, 0.8, 0.0625, 0.8, 0.0625, 0.8333, 0.0625, 0.8333, 0.125, 0.8, 0.125, 0.8, 0.125, 0.8333, 0.125, 0.8333, 0.1875, 0.8, 0.1875, 0.8, 0.1875, 0.8333, 0.1875, 0.8333, 0.25, 0.8, 0.25, 0.8, 0.25, 0.8333, 0.25, 0.8333, 0.3125, 0.8, 0.3125, 0.8, 0.3125, 0.8333, 0.3125, 0.8333, 0.375, 0.8, 0.375, 0.8, 0.375, 0.8333, 0.375, 0.8333, 0.4375, 0.8, 0.4375, 0.8, 0.4375, 0.8333, 0.4375, 0.8333, 0.5, 0.8, 0.5, 0.8333, 0.5, 0.8667, 0.5, 0.8667, 0.5625, 0.8333, 0.5625, 0.8333, 0.5625, 0.8667, 0.5625, 0.8667, 0.625, 0.8333, 0.625, 0.8333, 0.625, 0.8667, 0.625, 0.8667, 0.6875, 0.8333, 0.6875, 0.8333, 0.6875, 0.8667, 0.6875, 0.8667, 0.75, 0.8333, 0.75, 0.8333, 0.75, 0.8667, 0.75, 0.8667, 0.8125, 0.8333, 0.8125, 0.8333, 0.8125, 0.8667, 0.8125, 0.8667, 0.875, 0.8333, 0.875, 0.8333, 0.875, 0.8667, 0.875, 0.8667, 0.9375, 0.8333, 0.9375, 0.8333, 0.9375, 0.8667, 0.9375, 0.8667, 1.0, 0.8333, 1.0, 0.8333, 0.0, 0.8667, 0.0, 0.8667, 0.0625, 0.8333, 0.0625, 0.8333, 0.0625, 0.8667, 0.0625, 0.8667, 0.125, 0.8333, 0.125, 0.8333, 0.125, 0.8667, 0.125, 0.8667, 0.1875, 0.8333, 0.1875, 0.8333, 0.1875, 0.8667, 0.1875, 0.8667, 0.25, 0.8333, 0.25, 0.8333, 0.25, 0.8667, 0.25, 0.8667, 0.3125, 0.8333, 0.3125, 0.8333, 0.3125, 0.8667, 0.3125, 0.8667, 0.375, 0.8333, 0.375, 0.8333, 0.375, 0.8667, 0.375, 0.8667, 0.4375, 0.8333, 0.4375, 0.8333, 0.4375, 0.8667, 0.4375, 0.8667, 0.5, 0.8333, 0.5, 0.8667, 0.5, 0.9, 0.5, 0.9, 0.5625, 0.8667, 0.5625, 0.8667, 0.5625, 0.9, 0.5625, 0.9, 0.625, 0.8667, 0.625, 0.8667, 0.625, 0.9, 0.625, 0.9, 0.6875, 0.8667, 0.6875, 0.8667, 0.6875, 0.9, 0.6875, 0.9, 0.75, 0.8667, 0.75, 0.8667, 0.75, 0.9, 0.75, 0.9, 0.8125, 0.8667, 0.8125, 0.8667, 0.8125, 0.9, 0.8125, 0.9, 0.875, 0.8667, 0.875, 0.8667, 0.875, 0.9, 0.875, 0.9, 0.9375, 0.8667, 0.9375, 0.8667, 0.9375, 0.9, 0.9375, 0.9, 1.0, 0.8667, 1.0, 0.8667, 0.0, 0.9, 0.0, 0.9, 0.0625, 0.8667, 0.0625, 0.8667, 0.0625, 0.9, 0.0625, 0.9, 0.125, 0.8667, 0.125, 0.8667, 0.125, 0.9, 0.125, 0.9, 0.1875, 0.8667, 0.1875, 0.8667, 0.1875, 0.9, 0.1875, 0.9, 0.25, 0.8667, 0.25, 0.8667, 0.25, 0.9, 0.25, 0.9, 0.3125, 0.8667, 0.3125, 0.8667, 0.3125, 0.9, 0.3125, 0.9, 0.375, 0.8667, 0.375, 0.8667, 0.375, 0.9, 0.375, 0.9, 0.4375, 0.8667, 0.4375, 0.8667, 0.4375, 0.9, 0.4375, 0.9, 0.5, 0.8667, 0.5, 0.9, 0.5, 0.9333, 0.5, 0.9333, 0.5625, 0.9, 0.5625, 0.9, 0.5625, 0.9333, 0.5625, 0.9333, 0.625, 0.9, 0.625, 0.9, 0.625, 0.9333, 0.625, 0.9333, 0.6875, 0.9, 0.6875, 0.9, 0.6875, 0.9333, 0.6875, 0.9333, 0.75, 0.9, 0.75, 0.9, 0.75, 0.9333, 0.75, 0.9333, 0.8125, 0.9, 0.8125, 0.9, 0.8125, 0.9333, 0.8125, 0.9333, 0.875, 0.9, 0.875, 0.9, 0.875, 0.9333, 0.875, 0.9333, 0.9375, 0.9, 0.9375, 0.9, 0.9375, 0.9333, 0.9375, 0.9333, 1.0, 0.9, 1.0, 0.9, 0.0, 0.9333, 0.0, 0.9333, 0.0625, 0.9, 0.0625, 0.9, 0.0625, 0.9333, 0.0625, 0.9333, 0.125, 0.9, 0.125, 0.9, 0.125, 0.9333, 0.125, 0.9333, 0.1875, 0.9, 0.1875, 0.9, 0.1875, 0.9333, 0.1875, 0.9333, 0.25, 0.9, 0.25, 0.9, 0.25, 0.9333, 0.25, 0.9333, 0.3125, 0.9, 0.3125, 0.9, 0.3125, 0.9333, 0.3125, 0.9333, 0.375, 0.9, 0.375, 0.9, 0.375, 0.9333, 0.375, 0.9333, 0.4375, 0.9, 0.4375, 0.9, 0.4375, 0.9333, 0.4375, 0.9333, 0.5, 0.9, 0.5, 0.9333, 0.5, 0.9667, 0.5, 0.9667, 0.5625, 0.9333, 0.5625, 0.9333, 0.5625, 0.9667, 0.5625, 0.9667, 0.625, 0.9333, 0.625, 0.9333, 0.625, 0.9667, 0.625, 0.9667, 0.6875, 0.9333, 0.6875, 0.9333, 0.6875, 0.9667, 0.6875, 0.9667, 0.75, 0.9333, 0.75, 0.9333, 0.75, 0.9667, 0.75, 0.9667, 0.8125, 0.9333, 0.8125, 0.9333, 0.8125, 0.9667, 0.8125, 0.9667, 0.875, 0.9333, 0.875, 0.9333, 0.875, 0.9667, 0.875, 0.9667, 0.9375, 0.9333, 0.9375, 0.9333, 0.9375, 0.9667, 0.9375, 0.9667, 1.0, 0.9333, 1.0, 0.9333, 0.0, 0.9667, 0.0, 0.9667, 0.0625, 0.9333, 0.0625, 0.9333, 0.0625, 0.9667, 0.0625, 0.9667, 0.125, 0.9333, 0.125, 0.9333, 0.125, 0.9667, 0.125, 0.9667, 0.1875, 0.9333, 0.1875, 0.9333, 0.1875, 0.9667, 0.1875, 0.9667, 0.25, 0.9333, 0.25, 0.9333, 0.25, 0.9667, 0.25, 0.9667, 0.3125, 0.9333, 0.3125, 0.9333, 0.3125, 0.9667, 0.3125, 0.9667, 0.375, 0.9333, 0.375, 0.9333, 0.375, 0.9667, 0.375, 0.9667, 0.4375, 0.9333, 0.4375, 0.9333, 0.4375, 0.9667, 0.4375, 0.9667, 0.5, 0.9333, 0.5, 0.9667, 0.5, 1.0, 0.5, 1.0, 0.5625, 0.9667, 0.5625, 0.9667, 0.5625, 1.0, 0.5625, 1.0, 0.625, 0.9667, 0.625, 0.9667, 0.625, 1.0, 0.625, 1.0, 0.6875, 0.9667, 0.6875, 0.9667, 0.6875, 1.0, 0.6875, 1.0, 0.75, 0.9667, 0.75, 0.9667, 0.75, 1.0, 0.75, 1.0, 0.8125, 0.9667, 0.8125, 0.9667, 0.8125, 1.0, 0.8125, 1.0, 0.875, 0.9667, 0.875, 0.9667, 0.875, 1.0, 0.875, 1.0, 0.9375, 0.9667, 0.9375, 0.9667, 0.9375, 1.0, 0.9375, 1.0, 1.0, 0.9667, 1.0, 0.9667, 0.0, 1.0, 0.0, 1.0, 0.0625, 0.9667, 0.0625, 0.9667, 0.0625, 1.0, 0.0625, 1.0, 0.125, 0.9667, 0.125, 0.9667, 0.125, 1.0, 0.125, 1.0, 0.1875, 0.9667, 0.1875, 0.9667, 0.1875, 1.0, 0.1875, 1.0, 0.25, 0.9667, 0.25, 0.9667, 0.25, 1.0, 0.25, 1.0, 0.3125, 0.9667, 0.3125, 0.9667, 0.3125, 1.0, 0.3125, 1.0, 0.375, 0.9667, 0.375, 0.9667, 0.375, 1.0, 0.375, 1.0, 0.4375, 0.9667, 0.4375, 0.9667, 0.4375, 1.0, 0.4375, 1.0, 0.5, 0.9667, 0.5, -1.11e-16, 0.5, 0.03333, 0.5, 0.03333, 0.5625, -1.11e-16, 0.5625, -1.11e-16, 0.5625, 0.03333, 0.5625, 0.03333, 0.625, -1.11e-16, 0.625, -1.11e-16, 0.625, 0.03333, 0.625, 0.03333, 0.6875, -1.11e-16, 0.6875, -1.11e-16, 0.6875, 0.03333, 0.6875, 0.03333, 0.75, -1.11e-16, 0.75, -1.11e-16, 0.75, 0.03333, 0.75, 0.03333, 0.8125, -1.11e-16, 0.8125, -1.11e-16, 0.8125, 0.03333, 0.8125, 0.03333, 0.875, -1.11e-16, 0.875, -1.11e-16, 0.875, 0.03333, 0.875, 0.03333, 0.9375, -1.11e-16, 0.9375, -1.11e-16, 0.9375, 0.03333, 0.9375, 0.03333, 1.0, -1.11e-16, 1.0, -1.11e-16, 0.0, 0.03333, 0.0, 0.03333, 0.0625, -1.11e-16, 0.0625, -1.11e-16, 0.0625, 0.03333, 0.0625, 0.03333, 0.125, -1.11e-16, 0.125, -1.11e-16, 0.125, 0.03333, 0.125, 0.03333, 0.1875, -1.11e-16, 0.1875, -1.11e-16, 0.1875, 0.03333, 0.1875, 0.03333, 0.25, -1.11e-16, 0.25, -1.11e-16, 0.25, 0.03333, 0.25, 0.03333, 0.3125, -1.11e-16, 0.3125, -1.11e-16, 0.3125, 0.03333, 0.3125, 0.03333, 0.375, -1.11e-16, 0.375, -1.11e-16, 0.375, 0.03333, 0.375, 0.03333, 0.4375, -1.11e-16, 0.4375, -1.11e-16, 0.4375, 0.03333, 0.4375, 0.03333, 0.5, -1.11e-16, 0.5, 0.03333, 0.5, 0.06667, 0.5, 0.06667, 0.5625, 0.03333, 0.5625, 0.03333, 0.5625, 0.06667, 0.5625, 0.06667, 0.625, 0.03333, 0.625, 0.03333, 0.625, 0.06667, 0.625, 0.06667, 0.6875, 0.03333, 0.6875, 0.03333, 0.6875, 0.06667, 0.6875, 0.06667, 0.75, 0.03333, 0.75, 0.03333, 0.75, 0.06667, 0.75, 0.06667, 0.8125, 0.03333, 0.8125, 0.03333, 0.8125, 0.06667, 0.8125, 0.06667, 0.875, 0.03333, 0.875, 0.03333, 0.875, 0.06667, 0.875, 0.06667, 0.9375, 0.03333, 0.9375, 0.03333, 0.9375, 0.06667, 0.9375, 0.06667, 1.0, 0.03333, 1.0, 0.03333, 0.0, 0.06667, 0.0, 0.06667, 0.0625, 0.03333, 0.0625, 0.03333, 0.0625, 0.06667, 0.0625, 0.06667, 0.125, 0.03333, 0.125, 0.03333, 0.125, 0.06667, 0.125, 0.06667, 0.1875, 0.03333, 0.1875, 0.03333, 0.1875, 0.06667, 0.1875, 0.06667, 0.25, 0.03333, 0.25, 0.03333, 0.25, 0.06667, 0.25, 0.06667, 0.3125, 0.03333, 0.3125, 0.03333, 0.3125, 0.06667, 0.3125, 0.06667, 0.375, 0.03333, 0.375, 0.03333, 0.375, 0.06667, 0.375, 0.06667, 0.4375, 0.03333, 0.4375, 0.03333, 0.4375, 0.06667, 0.4375, 0.06667, 0.5, 0.03333, 0.5, 0.06667, 0.5, 0.1, 0.5, 0.1, 0.5625, 0.06667, 0.5625, 0.06667, 0.5625, 0.1, 0.5625, 0.1, 0.625, 0.06667, 0.625, 0.06667, 0.625, 0.1, 0.625, 0.1, 0.6875, 0.06667, 0.6875, 0.06667, 0.6875, 0.1, 0.6875, 0.1, 0.75, 0.06667, 0.75, 0.06667, 0.75, 0.1, 0.75, 0.1, 0.8125, 0.06667, 0.8125, 0.06667, 0.8125, 0.1, 0.8125, 0.1, 0.875, 0.06667, 0.875, 0.06667, 0.875, 0.1, 0.875, 0.1, 0.9375, 0.06667, 0.9375, 0.06667, 0.9375, 0.1, 0.9375, 0.1, 1.0, 0.06667, 1.0, 0.06667, 0.0, 0.1, 0.0, 0.1, 0.0625, 0.06667, 0.0625, 0.06667, 0.0625, 0.1, 0.0625, 0.1, 0.125, 0.06667, 0.125, 0.06667, 0.125, 0.1, 0.125, 0.1, 0.1875, 0.06667, 0.1875, 0.06667, 0.1875, 0.1, 0.1875, 0.1, 0.25, 0.06667, 0.25, 0.06667, 0.25, 0.1, 0.25, 0.1, 0.3125, 0.06667, 0.3125, 0.06667, 0.3125, 0.1, 0.3125, 0.1, 0.375, 0.06667, 0.375, 0.06667, 0.375, 0.1, 0.375, 0.1, 0.4375, 0.06667, 0.4375, 0.06667, 0.4375, 0.1, 0.4375, 0.1, 0.5, 0.06667, 0.5, 0.1, 0.5, 0.1333, 0.5, 0.1333, 0.5625, 0.1, 0.5625, 0.1, 0.5625, 0.1333, 0.5625, 0.1333, 0.625, 0.1, 0.625, 0.1, 0.625, 0.1333, 0.625, 0.1333, 0.6875, 0.1, 0.6875, 0.1, 0.6875, 0.1333, 0.6875, 0.1333, 0.75, 0.1, 0.75, 0.1, 0.75, 0.1333, 0.75, 0.1333, 0.8125, 0.1, 0.8125, 0.1, 0.8125, 0.1333, 0.8125, 0.1333, 0.875, 0.1, 0.875, 0.1, 0.875, 0.1333, 0.875, 0.1333, 0.9375, 0.1, 0.9375, 0.1, 0.9375, 0.1333, 0.9375, 0.1333, 1.0, 0.1, 1.0, 0.1, 0.0, 0.1333, 0.0, 0.1333, 0.0625, 0.1, 0.0625, 0.1, 0.0625, 0.1333, 0.0625, 0.1333, 0.125, 0.1, 0.125, 0.1, 0.125, 0.1333, 0.125, 0.1333, 0.1875, 0.1, 0.1875, 0.1, 0.1875, 0.1333, 0.1875, 0.1333, 0.25, 0.1, 0.25, 0.1, 0.25, 0.1333, 0.25, 0.1333, 0.3125, 0.1, 0.3125, 0.1, 0.3125, 0.1333, 0.3125, 0.1333, 0.375, 0.1, 0.375, 0.1, 0.375, 0.1333, 0.375, 0.1333, 0.4375, 0.1, 0.4375, 0.1, 0.4375, 0.1333, 0.4375, 0.1333, 0.5, 0.1, 0.5, 0.1333, 0.5, 0.1667, 0.5, 0.1667, 0.5625, 0.1333, 0.5625, 0.1333, 0.5625, 0.1667, 0.5625, 0.1667, 0.625, 0.1333, 0.625, 0.1333, 0.625, 0.1667, 0.625, 0.1667, 0.6875, 0.1333, 0.6875, 0.1333, 0.6875, 0.1667, 0.6875, 0.1667, 0.75, 0.1333, 0.75, 0.1333, 0.75, 0.1667, 0.75, 0.1667, 0.8125, 0.1333, 0.8125, 0.1333, 0.8125, 0.1667, 0.8125, 0.1667, 0.875, 0.1333, 0.875, 0.1333, 0.875, 0.1667, 0.875, 0.1667, 0.9375, 0.1333, 0.9375, 0.1333, 0.9375, 0.1667, 0.9375, 0.1667, 1.0, 0.1333, 1.0, 0.1333, 0.0, 0.1667, 0.0, 0.1667, 0.0625, 0.1333, 0.0625, 0.1333, 0.0625, 0.1667, 0.0625, 0.1667, 0.125, 0.1333, 0.125, 0.1333, 0.125, 0.1667, 0.125, 0.1667, 0.1875, 0.1333, 0.1875, 0.1333, 0.1875, 0.1667, 0.1875, 0.1667, 0.25, 0.1333, 0.25, 0.1333, 0.25, 0.1667, 0.25, 0.1667, 0.3125, 0.1333, 0.3125, 0.1333, 0.3125, 0.1667, 0.3125, 0.1667, 0.375, 0.1333, 0.375, 0.1333, 0.375, 0.1667, 0.375, 0.1667, 0.4375, 0.1333, 0.4375, 0.1333, 0.4375, 0.1667, 0.4375, 0.1667, 0.5, 0.1333, 0.5, 0.1667, 0.5, 0.2, 0.5, 0.2, 0.5625, 0.1667, 0.5625, 0.1667, 0.5625, 0.2, 0.5625, 0.2, 0.625, 0.1667, 0.625, 0.1667, 0.625, 0.2, 0.625, 0.2, 0.6875, 0.1667, 0.6875, 0.1667, 0.6875, 0.2, 0.6875, 0.2, 0.75, 0.1667, 0.75, 0.1667, 0.75, 0.2, 0.75, 0.2, 0.8125, 0.1667, 0.8125, 0.1667, 0.8125, 0.2, 0.8125, 0.2, 0.875, 0.1667, 0.875, 0.1667, 0.875, 0.2, 0.875, 0.2, 0.9375, 0.1667, 0.9375, 0.1667, 0.9375, 0.2, 0.9375, 0.2, 1.0, 0.1667, 1.0, 0.1667, 0.0, 0.2, 0.0, 0.2, 0.0625, 0.1667, 0.0625, 0.1667, 0.0625, 0.2, 0.0625, 0.2, 0.125, 0.1667, 0.125, 0.1667, 0.125, 0.2, 0.125, 0.2, 0.1875, 0.1667, 0.1875, 0.1667, 0.1875, 0.2, 0.1875, 0.2, 0.25, 0.1667, 0.25, 0.1667, 0.25, 0.2, 0.25, 0.2, 0.3125, 0.1667, 0.3125, 0.1667, 0.3125, 0.2, 0.3125, 0.2, 0.375, 0.1667, 0.375, 0.1667, 0.375, 0.2, 0.375, 0.2, 0.4375, 0.1667, 0.4375, 0.1667, 0.4375, 0.2, 0.4375, 0.2, 0.5, 0.1667, 0.5, 0.2, 0.5, 0.2333, 0.5, 0.2333, 0.5625, 0.2, 0.5625, 0.2, 0.5625, 0.2333, 0.5625, 0.2333, 0.625, 0.2, 0.625, 0.2, 0.625, 0.2333, 0.625, 0.2333, 0.6875, 0.2, 0.6875, 0.2, 0.6875, 0.2333, 0.6875, 0.2333, 0.75, 0.2, 0.75, 0.2, 0.75, 0.2333, 0.75, 0.2333, 0.8125, 0.2, 0.8125, 0.2, 0.8125, 0.2333, 0.8125, 0.2333, 0.875, 0.2, 0.875, 0.2, 0.875, 0.2333, 0.875, 0.2333, 0.9375, 0.2, 0.9375, 0.2, 0.9375, 0.2333, 0.9375, 0.2333, 1.0, 0.2, 1.0, 0.2, 0.0, 0.2333, 0.0, 0.2333, 0.0625, 0.2, 0.0625, 0.2, 0.0625, 0.2333, 0.0625, 0.2333, 0.125, 0.2, 0.125, 0.2, 0.125, 0.2333, 0.125, 0.2333, 0.1875, 0.2, 0.1875, 0.2, 0.1875, 0.2333, 0.1875, 0.2333, 0.25, 0.2, 0.25, 0.2, 0.25, 0.2333, 0.25, 0.2333, 0.3125, 0.2, 0.3125, 0.2, 0.3125, 0.2333, 0.3125, 0.2333, 0.375, 0.2, 0.375, 0.2, 0.375, 0.2333, 0.375, 0.2333, 0.4375, 0.2, 0.4375, 0.2, 0.4375, 0.2333, 0.4375, 0.2333, 0.5, 0.2, 0.5, 0.2333, 0.5, 0.2667, 0.5, 0.2667, 0.5625, 0.2333, 0.5625, 0.2333, 0.5625, 0.2667, 0.5625, 0.2667, 0.625, 0.2333, 0.625, 0.2333, 0.625, 0.2667, 0.625, 0.2667, 0.6875, 0.2333, 0.6875, 0.2333, 0.6875, 0.2667, 0.6875, 0.2667, 0.75, 0.2333, 0.75, 0.2333, 0.75, 0.2667, 0.75, 0.2667, 0.8125, 0.2333, 0.8125, 0.2333, 0.8125, 0.2667, 0.8125, 0.2667, 0.875, 0.2333, 0.875, 0.2333, 0.875, 0.2667, 0.875, 0.2667, 0.9375, 0.2333, 0.9375, 0.2333, 0.9375, 0.2667, 0.9375, 0.2667, 1.0, 0.2333, 1.0, 0.2333, 0.0, 0.2667, 0.0, 0.2667, 0.0625, 0.2333, 0.0625, 0.2333, 0.0625, 0.2667, 0.0625, 0.2667, 0.125, 0.2333, 0.125, 0.2333, 0.125, 0.2667, 0.125, 0.2667, 0.1875, 0.2333, 0.1875, 0.2333, 0.1875, 0.2667, 0.1875, 0.2667, 0.25, 0.2333, 0.25, 0.2333, 0.25, 0.2667, 0.25, 0.2667, 0.3125, 0.2333, 0.3125, 0.2333, 0.3125, 0.2667, 0.3125, 0.2667, 0.375, 0.2333, 0.375, 0.2333, 0.375, 0.2667, 0.375, 0.2667, 0.4375, 0.2333, 0.4375, 0.2333, 0.4375, 0.2667, 0.4375, 0.2667, 0.5, 0.2333, 0.5, 0.2667, 0.5, 0.3, 0.5, 0.3, 0.5625, 0.2667, 0.5625, 0.2667, 0.5625, 0.3, 0.5625, 0.3, 0.625, 0.2667, 0.625, 0.2667, 0.625, 0.3, 0.625, 0.3, 0.6875, 0.2667, 0.6875, 0.2667, 0.6875, 0.3, 0.6875, 0.3, 0.75, 0.2667, 0.75, 0.2667, 0.75, 0.3, 0.75, 0.3, 0.8125, 0.2667, 0.8125, 0.2667, 0.8125, 0.3, 0.8125, 0.3, 0.875, 0.2667, 0.875, 0.2667, 0.875, 0.3, 0.875, 0.3, 0.9375, 0.2667, 0.9375, 0.2667, 0.9375, 0.3, 0.9375, 0.3, 1.0, 0.2667, 1.0, 0.2667, 0.0, 0.3, 0.0, 0.3, 0.0625, 0.2667, 0.0625, 0.2667, 0.0625, 0.3, 0.0625, 0.3, 0.125, 0.2667, 0.125, 0.2667, 0.125, 0.3, 0.125, 0.3, 0.1875, 0.2667, 0.1875, 0.2667, 0.1875, 0.3, 0.1875, 0.3, 0.25, 0.2667, 0.25, 0.2667, 0.25, 0.3, 0.25, 0.3, 0.3125, 0.2667, 0.3125, 0.2667, 0.3125, 0.3, 0.3125, 0.3, 0.375, 0.2667, 0.375, 0.2667, 0.375, 0.3, 0.375, 0.3, 0.4375, 0.2667, 0.4375, 0.2667, 0.4375, 0.3, 0.4375, 0.3, 0.5, 0.2667, 0.5, 0.3, 0.5, 0.3333, 0.5, 0.3333, 0.5625, 0.3, 0.5625, 0.3, 0.5625, 0.3333, 0.5625, 0.3333, 0.625, 0.3, 0.625, 0.3, 0.625, 0.3333, 0.625, 0.3333, 0.6875, 0.3, 0.6875, 0.3, 0.6875, 0.3333, 0.6875, 0.3333, 0.75, 0.3, 0.75, 0.3, 0.75, 0.3333, 0.75, 0.3333, 0.8125, 0.3, 0.8125, 0.3, 0.8125, 0.3333, 0.8125, 0.3333, 0.875, 0.3, 0.875, 0.3, 0.875, 0.3333, 0.875, 0.3333, 0.9375, 0.3, 0.9375, 0.3, 0.9375, 0.3333, 0.9375, 0.3333, 1.0, 0.3, 1.0, 0.3, 0.0, 0.3333, 0.0, 0.3333, 0.0625, 0.3, 0.0625, 0.3, 0.0625, 0.3333, 0.0625, 0.3333, 0.125, 0.3, 0.125, 0.3, 0.125, 0.3333, 0.125, 0.3333, 0.1875, 0.3, 0.1875, 0.3, 0.1875, 0.3333, 0.1875, 0.3333, 0.25, 0.3, 0.25, 0.3, 0.25, 0.3333, 0.25, 0.3333, 0.3125, 0.3, 0.3125, 0.3, 0.3125, 0.3333, 0.3125, 0.3333, 0.375, 0.3, 0.375, 0.3, 0.375, 0.3333, 0.375, 0.3333, 0.4375, 0.3, 0.4375, 0.3, 0.4375, 0.3333, 0.4375, 0.3333, 0.5, 0.3, 0.5, 0.3333, 0.5, 0.3667, 0.5, 0.3667, 0.5625, 0.3333, 0.5625, 0.3333, 0.5625, 0.3667, 0.5625, 0.3667, 0.625, 0.3333, 0.625, 0.3333, 0.625, 0.3667, 0.625, 0.3667, 0.6875, 0.3333, 0.6875, 0.3333, 0.6875, 0.3667, 0.6875, 0.3667, 0.75, 0.3333, 0.75, 0.3333, 0.75, 0.3667, 0.75, 0.3667, 0.8125, 0.3333, 0.8125, 0.3333, 0.8125, 0.3667, 0.8125, 0.3667, 0.875, 0.3333, 0.875, 0.3333, 0.875, 0.3667, 0.875, 0.3667, 0.9375, 0.3333, 0.9375, 0.3333, 0.9375, 0.3667, 0.9375, 0.3667, 1.0, 0.3333, 1.0, 0.3333, 0.0, 0.3667, 0.0, 0.3667, 0.0625, 0.3333, 0.0625, 0.3333, 0.0625, 0.3667, 0.0625, 0.3667, 0.125, 0.3333, 0.125, 0.3333, 0.125, 0.3667, 0.125, 0.3667, 0.1875, 0.3333, 0.1875, 0.3333, 0.1875, 0.3667, 0.1875, 0.3667, 0.25, 0.3333, 0.25, 0.3333, 0.25, 0.3667, 0.25, 0.3667, 0.3125, 0.3333, 0.3125, 0.3333, 0.3125, 0.3667, 0.3125, 0.3667, 0.375, 0.3333, 0.375, 0.3333, 0.375, 0.3667, 0.375, 0.3667, 0.4375, 0.3333, 0.4375, 0.3333, 0.4375, 0.3667, 0.4375, 0.3667, 0.5, 0.3333, 0.5, 0.3667, 0.5, 0.4, 0.5, 0.4, 0.5625, 0.3667, 0.5625, 0.3667, 0.5625, 0.4, 0.5625, 0.4, 0.625, 0.3667, 0.625, 0.3667, 0.625, 0.4, 0.625, 0.4, 0.6875, 0.3667, 0.6875, 0.3667, 0.6875, 0.4, 0.6875, 0.4, 0.75, 0.3667, 0.75, 0.3667, 0.75, 0.4, 0.75, 0.4, 0.8125, 0.3667, 0.8125, 0.3667, 0.8125, 0.4, 0.8125, 0.4, 0.875, 0.3667, 0.875, 0.3667, 0.875, 0.4, 0.875, 0.4, 0.9375, 0.3667, 0.9375, 0.3667, 0.9375, 0.4, 0.9375, 0.4, 1.0, 0.3667, 1.0, 0.3667, 0.0, 0.4, 0.0, 0.4, 0.0625, 0.3667, 0.0625, 0.3667, 0.0625, 0.4, 0.0625, 0.4, 0.125, 0.3667, 0.125, 0.3667, 0.125, 0.4, 0.125, 0.4, 0.1875, 0.3667, 0.1875, 0.3667, 0.1875, 0.4, 0.1875, 0.4, 0.25, 0.3667, 0.25, 0.3667, 0.25, 0.4, 0.25, 0.4, 0.3125, 0.3667, 0.3125, 0.3667, 0.3125, 0.4, 0.3125, 0.4, 0.375, 0.3667, 0.375, 0.3667, 0.375, 0.4, 0.375, 0.4, 0.4375, 0.3667, 0.4375, 0.3667, 0.4375, 0.4, 0.4375, 0.4, 0.5, 0.3667, 0.5, 0.4, 0.5, 0.4333, 0.5, 0.4333, 0.5625, 0.4, 0.5625, 0.4, 0.5625, 0.4333, 0.5625, 0.4333, 0.625, 0.4, 0.625, 0.4, 0.625, 0.4333, 0.625, 0.4333, 0.6875, 0.4, 0.6875, 0.4, 0.6875, 0.4333, 0.6875, 0.4333, 0.75, 0.4, 0.75, 0.4, 0.75, 0.4333, 0.75, 0.4333, 0.8125, 0.4, 0.8125, 0.4, 0.8125, 0.4333, 0.8125, 0.4333, 0.875, 0.4, 0.875, 0.4, 0.875, 0.4333, 0.875, 0.4333, 0.9375, 0.4, 0.9375, 0.4, 0.9375, 0.4333, 0.9375, 0.4333, 1.0, 0.4, 1.0, 0.4, 0.0, 0.4333, 0.0, 0.4333, 0.0625, 0.4, 0.0625, 0.4, 0.0625, 0.4333, 0.0625, 0.4333, 0.125, 0.4, 0.125, 0.4, 0.125, 0.4333, 0.125, 0.4333, 0.1875, 0.4, 0.1875, 0.4, 0.1875, 0.4333, 0.1875, 0.4333, 0.25, 0.4, 0.25, 0.4, 0.25, 0.4333, 0.25, 0.4333, 0.3125, 0.4, 0.3125, 0.4, 0.3125, 0.4333, 0.3125, 0.4333, 0.375, 0.4, 0.375, 0.4, 0.375, 0.4333, 0.375, 0.4333, 0.4375, 0.4, 0.4375, 0.4, 0.4375, 0.4333, 0.4375, 0.4333, 0.5, 0.4, 0.5, 0.4333, 0.5, 0.4667, 0.5, 0.4667, 0.5625, 0.4333, 0.5625, 0.4333, 0.5625, 0.4667, 0.5625, 0.4667, 0.625, 0.4333, 0.625, 0.4333, 0.625, 0.4667, 0.625, 0.4667, 0.6875, 0.4333, 0.6875, 0.4333, 0.6875, 0.4667, 0.6875, 0.4667, 0.75, 0.4333, 0.75, 0.4333, 0.75, 0.4667, 0.75, 0.4667, 0.8125, 0.4333, 0.8125, 0.4333, 0.8125, 0.4667, 0.8125, 0.4667, 0.875, 0.4333, 0.875, 0.4333, 0.875, 0.4667, 0.875, 0.4667, 0.9375, 0.4333, 0.9375, 0.4333, 0.9375, 0.4667, 0.9375, 0.4667, 1.0, 0.4333, 1.0, 0.4333, 0.0, 0.4667, 0.0, 0.4667, 0.0625, 0.4333, 0.0625, 0.4333, 0.0625, 0.4667, 0.0625, 0.4667, 0.125, 0.4333, 0.125, 0.4333, 0.125, 0.4667, 0.125, 0.4667, 0.1875, 0.4333, 0.1875, 0.4333, 0.1875, 0.4667, 0.1875, 0.4667, 0.25, 0.4333, 0.25, 0.4333, 0.25, 0.4667, 0.25, 0.4667, 0.3125, 0.4333, 0.3125, 0.4333, 0.3125, 0.4667, 0.3125, 0.4667, 0.375, 0.4333, 0.375, 0.4333, 0.375, 0.4667, 0.375, 0.4667, 0.4375, 0.4333, 0.4375, 0.4333, 0.4375, 0.4667, 0.4375, 0.4667, 0.5, 0.4333, 0.5, 0.4667, 0.5, 0.5, 0.5, 0.5, 0.5625, 0.4667, 0.5625, 0.4667, 0.5625, 0.5, 0.5625, 0.5, 0.625, 0.4667, 0.625, 0.4667, 0.625, 0.5, 0.625, 0.5, 0.6875, 0.4667, 0.6875, 0.4667, 0.6875, 0.5, 0.6875, 0.5, 0.75, 0.4667, 0.75, 0.4667, 0.75, 0.5, 0.75, 0.5, 0.8125, 0.4667, 0.8125, 0.4667, 0.8125, 0.5, 0.8125, 0.5, 0.875, 0.4667, 0.875, 0.4667, 0.875, 0.5, 0.875, 0.5, 0.9375, 0.4667, 0.9375, 0.4667, 0.9375, 0.5, 0.9375, 0.5, 1.0, 0.4667, 1.0, 0.4667, 0.0, 0.5, 0.0, 0.5, 0.0625, 0.4667, 0.0625, 0.4667, 0.0625, 0.5, 0.0625, 0.5, 0.125, 0.4667, 0.125, 0.4667, 0.125, 0.5, 0.125, 0.5, 0.1875, 0.4667, 0.1875, 0.4667, 0.1875, 0.5, 0.1875, 0.5, 0.25, 0.4667, 0.25, 0.4667, 0.25, 0.5, 0.25, 0.5, 0.3125, 0.4667, 0.3125, 0.4667, 0.3125, 0.5, 0.3125, 0.5, 0.375, 0.4667, 0.375, 0.4667, 0.375, 0.5, 0.375, 0.5, 0.4375, 0.4667, 0.4375, 0.4667, 0.4375, 0.5, 0.4375, 0.5, 0.5, 0.4667, 0.5])
me_torus_002.update()

# ---- objects
ob_torus_002 = bpy.data.objects.new('Torus.002', me_torus_002)

# ---- transforms, parenting, visibility, modifiers, constraints
ob_torus_002.location = (0.0, 0.0, 0.0)

# ---- collection membership
col_collection.objects.link(ob_torus_002)

# ---- scene / render settings (as saved in the file)
scene.frame_start = 1; scene.frame_end = 250; scene.frame_set(1)
scene.render.engine = 'BLENDER_EEVEE_NEXT'
scene.cycles.sampling_pattern = 'TABULATED_SOBOL'
scene.cycles.use_light_tree = False
scene.view_settings.view_transform = 'Filmic'
bpy.context.view_layer.update()

# ---- added for rendering (the .blend has no active camera and no usable light): camera, sun
cam_auto = bpy.data.cameras.new('AutoCamera')
cam_auto.lens = 50.0
cam_auto.sensor_width = 36.0
cam_auto.clip_end = 1000.0
ob_auto_camera = bpy.data.objects.new('AutoCamera', cam_auto)
scene.collection.objects.link(ob_auto_camera)
ob_auto_camera.location = (4.32072, -5.18487, 3.45658)
ob_auto_camera.rotation_euler = (1.09748, -7.21219e-08, 0.694738)
scene.camera = ob_auto_camera
light_auto_sun = bpy.data.lights.new('AutoSun', 'SUN')
light_auto_sun.energy = 3.0
light_auto_sun.angle = 0.0523599
ob_auto_sun = bpy.data.objects.new('AutoSun', light_auto_sun)
scene.collection.objects.link(ob_auto_sun)
ob_auto_sun.rotation_euler = (0.872665, 0.174533, 0.523599)
bpy.context.view_layer.update()
